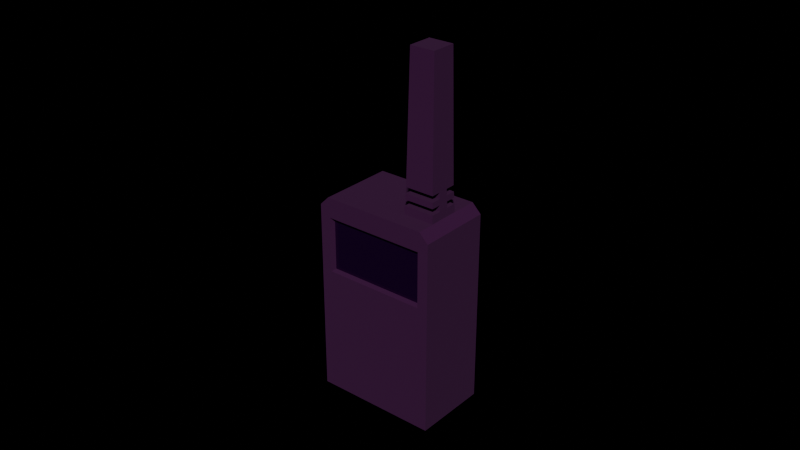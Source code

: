# Source: communicator.blend  (saved by Blender 4.1.24; exported with 4.5.12 LTS)
import bpy
from mathutils import Matrix  # noqa: F401  (used for matrix-valued properties, if any)

bpy.ops.wm.read_factory_settings(use_empty=True)
scene = bpy.context.scene
scene.name = 'Scene'

# ---- collections
col_collection = bpy.data.collections.new('Collection'); scene.collection.children.link(col_collection)
col_imaging_setup = bpy.data.collections.new('Imaging Setup'); scene.collection.children.link(col_imaging_setup)

# ---- images (referenced by path relative to the original .blend; pixels are not part of the script)
import os
ASSET_DIR = os.environ.get("B2B_ASSET_DIR", "")  # directory of the original .blend (textures are referenced by path, not embedded)
HERE = os.path.dirname(os.path.abspath(__file__))  # packed textures are extracted next to this script under _unpacked/

def load_image(name, relpath, width, height, colorspace="sRGB"):
    """Load a texture the original file referenced (path relative to the .blend, or extracted next to this script)."""
    p = next((c for c in (os.path.join(HERE, relpath), os.path.join(ASSET_DIR, relpath)) if relpath and os.path.exists(c)), "")
    if p:
        img = bpy.data.images.load(p, check_existing=True)
        img.name = name
    else:  # same state as the original file: an image datablock whose file is absent (Cycles renders it pink)
        img = bpy.data.images.new(name, width, height)
        img.source = "FILE"
        img.filepath = "//" + (relpath or name)
    img.colorspace_settings.name = colorspace
    return img
img_noise_png = load_image('noise.png', 'noise.png', 1024, 1024, 'sRGB')

# ---- materials (node trees are filled in below, after node groups)
mat_plastic = bpy.data.materials.new('plastic')
mat_plastic.alpha_threshold = 0.0
mat_plastic.use_transparent_shadow = False
mat_plastic.roughness = 0.5
mat_plastic.line_color = (0.0, 0.0, 0.0, 1.0)
mat_display = bpy.data.materials.new('display')
mat_display.alpha_threshold = 0.0
mat_display.use_transparent_shadow = False
mat_display.roughness = 0.5
mat_display.line_color = (0.0, 0.0, 0.0, 1.0)

# ---- material node trees
mat_plastic.use_nodes = True; mat_plastic.node_tree.nodes.clear()
_N = mat_plastic.node_tree.nodes; _L = mat_plastic.node_tree.links
n0 = _N.new('ShaderNodeOutputMaterial'); n0.name = 'Material Output'; n0.location = (300, 300)
n1 = _N.new('ShaderNodeBsdfPrincipled'); n1.name = 'Principled BSDF'; n1.location = (-21, 306)
n1.inputs[2].default_value = 1.0
n1.inputs[3].default_value = 1.45
n2 = _N.new('ShaderNodeMix'); n2.name = 'Mix'; n2.location = (-356, 273)
n2.data_type = 'RGBA'
n2.blend_type = 'MULTIPLY'
n2.inputs[0].default_value = 1.0
n2.inputs[7].default_value = (0.04521, 0.04521, 0.04521, 1.0)
n3 = _N.new('ShaderNodeTexImage'); n3.name = 'Image Texture'; n3.location = (-753, 205)
n3.image = img_noise_png
n3.interpolation = 'Closest'
_L.new(n1.outputs[0], n0.inputs[0])
_L.new(n2.outputs[2], n1.inputs[0])
_L.new(n3.outputs[0], n2.inputs[6])
n0.is_active_output = True
mat_display.use_nodes = True; mat_display.node_tree.nodes.clear()
_N = mat_display.node_tree.nodes; _L = mat_display.node_tree.links
n0 = _N.new('ShaderNodeOutputMaterial'); n0.name = 'Material Output'; n0.location = (300, 300)
n1 = _N.new('ShaderNodeBsdfPrincipled'); n1.name = 'Principled BSDF'; n1.location = (-143, 311)
n1.inputs[2].default_value = 0.08791
n1.inputs[3].default_value = 1.45
n2 = _N.new('ShaderNodeMix'); n2.name = 'Mix'; n2.location = (-356, 273)
n2.data_type = 'RGBA'
n2.blend_type = 'MULTIPLY'
n2.inputs[0].default_value = 1.0
n2.inputs[7].default_value = (0.01191, 0.04514, 0.02056, 1.0)
n3 = _N.new('ShaderNodeTexImage'); n3.name = 'Image Texture'; n3.location = (-753, 205)
n3.image = img_noise_png
n3.interpolation = 'Closest'
_L.new(n1.outputs[0], n0.inputs[0])
_L.new(n2.outputs[2], n1.inputs[0])
_L.new(n3.outputs[0], n2.inputs[6])
n0.is_active_output = True

# ---- world
world_world = bpy.data.worlds.new('World'); scene.world = world_world
world_world.use_nodes = True; world_world.node_tree.nodes.clear()
_N = world_world.node_tree.nodes; _L = world_world.node_tree.links
n0 = _N.new('ShaderNodeOutputWorld'); n0.name = 'World Output'; n0.location = (300, 300)
n1 = _N.new('ShaderNodeBackground'); n1.name = 'Background'; n1.location = (10, 300)
n2 = _N.new('ShaderNodeLightPath'); n2.name = 'Light Path'; n2.location = (-604, 256)
n3 = _N.new('ShaderNodeMix'); n3.name = 'Mix'; n3.location = (-276, 252)
n3.data_type = 'RGBA'
n3.inputs[6].default_value = (0.002841, 0.007878, 0.0196, 1.0)
n3.inputs[7].default_value = (0.0, 0.0, 0.0, 1.0)
_L.new(n1.outputs[0], n0.inputs[0])
_L.new(n2.outputs[0], n3.inputs[0])
_L.new(n3.outputs[2], n1.inputs[0])
n0.is_active_output = True
world_world.color = (0.05088, 0.05088, 0.05088)
world_world.use_sun_shadow = False
world_world.sun_shadow_jitter_overblur = 0.0

# ---- meshes
me_cube_001 = bpy.data.meshes.new('Cube.001')
me_cube_001.from_pydata([(-0.01651, -0.01093, -0.004418), (-0.02, 0.01346, -0.0458), (0.01651, -0.01093, -0.004418), (0.02, 0.01346, -0.0458), (0.006811, -0.005078, 0.01992), (0.007843, -0.004045, 0.06943), (0.006811, 0.005078, 0.01992), (0.007843, 0.004045, 0.06943), (0.01697, -0.005078, 0.01992), (0.01593, -0.004045, 0.06943), (0.01697, 0.005078, 0.01992), (0.01593, 0.004045, 0.06943), (0.007165, -0.004723, 0.02838), (0.007165, 0.004723, 0.02838), (0.01661, 0.004723, 0.02838), (0.01661, -0.004723, 0.02838), (0.007076, 0.004812, 0.02646), (0.006988, 0.0049, 0.02454), (0.006899, 0.004989, 0.02262), (0.0167, 0.004812, 0.02646), (0.01679, 0.0049, 0.02454), (0.01688, 0.004989, 0.02262), (0.0167, -0.004812, 0.02646), (0.01679, -0.0049, 0.02454), (0.01688, -0.004989, 0.02262), (0.006899, -0.004989, 0.02262), (0.006988, -0.0049, 0.02454), (0.007076, -0.004812, 0.02646), (0.006811, 0.001693, 0.01992), (0.006811, -0.001693, 0.01992), (0.007843, -0.001348, 0.06943), (0.007843, 0.001348, 0.06943), (0.01697, -0.001693, 0.01992), (0.01697, 0.001693, 0.01992), (0.01593, 0.001348, 0.06943), (0.01593, -0.001348, 0.06943), (0.01661, 0.001574, 0.02838), (0.01661, -0.001574, 0.02838), (0.007165, -0.001574, 0.02838), (0.007165, 0.001574, 0.02838), (0.006899, -0.001663, 0.02262), (0.006899, 0.001663, 0.02262), (0.006988, -0.001633, 0.02454), (0.006988, 0.001633, 0.02454), (0.007076, -0.001604, 0.02646), (0.007076, 0.001604, 0.02646), (0.01688, 0.001663, 0.02262), (0.01688, -0.001663, 0.02262), (0.01679, 0.001633, 0.02454), (0.01679, -0.001633, 0.02454), (0.0167, 0.001604, 0.02646), (0.0167, -0.001604, 0.02646), (-0.01704, -0.01093, 0.02), (-0.01651, -0.01093, 0.01355), (-0.02, 0.01346, 0.01704), (-0.01704, 0.01346, 0.02), (0.01651, -0.01093, 0.01355), (0.01704, -0.01093, 0.02), (0.01704, 0.01346, 0.02), (0.02, 0.01346, 0.01704), (-0.02, -0.01093, -0.0458), (0.02, -0.01093, -0.0458), (0.02, -0.01093, 0.01704), (-0.02, -0.01093, 0.01704), (-0.01607, -0.009299, -0.003987), (0.01607, -0.009299, -0.003987), (0.01607, -0.009299, 0.01312), (-0.01607, -0.009299, 0.01312)], [], [(58, 55, 52, 57), (3, 59, 62, 61), (60, 63, 54, 1), (1, 3, 61, 60), (1, 54, 55, 58, 59, 3), (39, 31, 7, 13), (13, 7, 11, 14), (37, 35, 9, 15), (15, 9, 5, 12), (29, 32, 8, 4), (35, 30, 5, 9), (46, 21, 18, 41), (44, 27, 22, 51), (48, 43, 17, 20), (14, 36, 39, 13), (28, 41, 18, 6), (36, 50, 45, 39), (43, 45, 16, 17), (6, 18, 21, 10), (48, 46, 41, 43), (17, 16, 19, 20), (32, 47, 24, 8), (40, 25, 24, 47), (49, 51, 22, 23), (8, 24, 25, 4), (50, 19, 16, 45), (23, 22, 27, 26), (20, 19, 50, 48), (48, 50, 51, 49), (40, 47, 49, 42), (46, 48, 49, 47), (10, 21, 46, 33), (33, 46, 47, 32), (26, 27, 44, 42), (42, 44, 45, 43), (15, 12, 38, 37), (40, 42, 43, 41), (4, 25, 40, 29), (29, 40, 41, 28), (38, 44, 51, 37), (44, 38, 39, 45), (42, 49, 23, 26), (50, 36, 37, 51), (11, 7, 31, 34), (34, 31, 30, 35), (6, 10, 33, 28), (28, 33, 32, 29), (14, 11, 34, 36), (36, 34, 35, 37), (12, 5, 30, 38), (38, 30, 31, 39), (52, 55, 54, 63), (58, 57, 62, 59), (62, 57, 52, 63), (53, 0, 64, 67), (2, 0, 60, 61), (56, 2, 61, 62), (0, 53, 63, 60), (53, 56, 62, 63), (65, 66, 67, 64), (0, 2, 65, 64), (56, 53, 67, 66), (2, 56, 66, 65)])
me_cube_001.polygons.foreach_set('material_index', [0, 0, 0, 0, 0, 0, 0, 0, 0, 0, 0, 0, 0, 0, 0, 0, 0, 0, 0, 0, 0, 0, 0, 0, 0, 0, 0, 0, 0, 0, 0, 0, 0, 0, 0, 0, 0, 0, 0, 0, 0, 0, 0, 0, 0, 0, 0, 0, 0, 0, 0, 0, 0, 0, 0, 0, 0, 0, 0, 1, 0, 0, 0])
_uv = me_cube_001.uv_layers.new(name='UVMap')
_uv.uv.foreach_set('vector', [0.5426, 0.5336, 0.4574, 0.5336, 0.4574, 0.4727, 0.5426, 0.4727, 0.5336, 0.3855, 0.5336, 0.5426, 0.4727, 0.5426, 0.4727, 0.3855, 0.4727, 0.3855, 0.4727, 0.5426, 0.5336, 0.5426, 0.5336, 0.3855, 0.45, 0.5336, 0.55, 0.5336, 0.55, 0.4727, 0.45, 0.4727, 0.45, 0.3855, 0.45, 0.5426, 0.4574, 0.55, 0.5426, 0.55, 0.55, 0.5426, 0.55, 0.3855, 0.5039, 0.571, 0.5034, 0.6736, 0.5101, 0.6736, 0.5118, 0.571, 0.5179, 0.571, 0.5196, 0.6736, 0.5398, 0.6736, 0.5415, 0.571, 0.4961, 0.571, 0.4966, 0.6736, 0.4899, 0.6736, 0.4882, 0.571, 0.5415, 0.571, 0.5398, 0.6736, 0.5196, 0.6736, 0.5179, 0.571, 0.517, 0.4958, 0.5424, 0.4958, 0.5424, 0.4873, 0.517, 0.4873, 0.5398, 0.4966, 0.5196, 0.4966, 0.5196, 0.4899, 0.5398, 0.4899, 0.5422, 0.5042, 0.5422, 0.5125, 0.5172, 0.5125, 0.5172, 0.5042, 0.5177, 0.496, 0.5177, 0.488, 0.5417, 0.488, 0.5417, 0.496, 0.542, 0.5041, 0.5175, 0.5041, 0.5175, 0.5123, 0.542, 0.5123, 0.5415, 0.5118, 0.5415, 0.5039, 0.5179, 0.5039, 0.5179, 0.5118, 0.5042, 0.5498, 0.5042, 0.5566, 0.5125, 0.5566, 0.5127, 0.5498, 0.5415, 0.571, 0.5417, 0.5662, 0.5177, 0.5662, 0.5179, 0.571, 0.5041, 0.5614, 0.504, 0.5662, 0.512, 0.5662, 0.5123, 0.5614, 0.517, 0.5498, 0.5172, 0.5566, 0.5422, 0.5566, 0.5424, 0.5498, 0.542, 0.5614, 0.5422, 0.5566, 0.5172, 0.5566, 0.5175, 0.5614, 0.5175, 0.5614, 0.5177, 0.5662, 0.5417, 0.5662, 0.542, 0.5614, 0.4958, 0.5498, 0.4958, 0.5566, 0.4875, 0.5566, 0.4873, 0.5498, 0.5172, 0.4958, 0.5172, 0.4875, 0.5422, 0.4875, 0.5422, 0.4958, 0.4959, 0.5614, 0.496, 0.5662, 0.488, 0.5662, 0.4877, 0.5614, 0.5424, 0.5498, 0.5422, 0.5566, 0.5172, 0.5566, 0.517, 0.5498, 0.5417, 0.504, 0.5417, 0.512, 0.5177, 0.512, 0.5177, 0.504, 0.542, 0.5614, 0.5417, 0.5662, 0.5177, 0.5662, 0.5175, 0.5614, 0.5123, 0.5614, 0.512, 0.5662, 0.504, 0.5662, 0.5041, 0.5614, 0.5041, 0.5614, 0.504, 0.5662, 0.496, 0.5662, 0.4959, 0.5614, 0.5172, 0.5566, 0.5422, 0.5566, 0.542, 0.5614, 0.5175, 0.5614, 0.5042, 0.5566, 0.5041, 0.5614, 0.4959, 0.5614, 0.4958, 0.5566, 0.5127, 0.5498, 0.5125, 0.5566, 0.5042, 0.5566, 0.5042, 0.5498, 0.5042, 0.5498, 0.5042, 0.5566, 0.4958, 0.5566, 0.4958, 0.5498, 0.4877, 0.5614, 0.488, 0.5662, 0.496, 0.5662, 0.4959, 0.5614, 0.4959, 0.5614, 0.496, 0.5662, 0.504, 0.5662, 0.5041, 0.5614, 0.5415, 0.4882, 0.5179, 0.4882, 0.5179, 0.4961, 0.5415, 0.4961, 0.4958, 0.5566, 0.4959, 0.5614, 0.5041, 0.5614, 0.5042, 0.5566, 0.4873, 0.5498, 0.4875, 0.5566, 0.4958, 0.5566, 0.4958, 0.5498, 0.4958, 0.5498, 0.4958, 0.5566, 0.5042, 0.5566, 0.5042, 0.5498, 0.5179, 0.571, 0.5177, 0.5662, 0.5417, 0.5662, 0.5415, 0.571, 0.496, 0.5662, 0.4961, 0.571, 0.5039, 0.571, 0.504, 0.5662, 0.5175, 0.4959, 0.542, 0.4959, 0.542, 0.4877, 0.5175, 0.4877, 0.504, 0.5662, 0.5039, 0.571, 0.4961, 0.571, 0.496, 0.5662, 0.5398, 0.5101, 0.5196, 0.5101, 0.5196, 0.5034, 0.5398, 0.5034, 0.5398, 0.5034, 0.5196, 0.5034, 0.5196, 0.4966, 0.5398, 0.4966, 0.517, 0.5127, 0.5424, 0.5127, 0.5424, 0.5042, 0.517, 0.5042, 0.517, 0.5042, 0.5424, 0.5042, 0.5424, 0.4958, 0.517, 0.4958, 0.5118, 0.571, 0.5101, 0.6736, 0.5034, 0.6736, 0.5039, 0.571, 0.5039, 0.571, 0.5034, 0.6736, 0.4966, 0.6736, 0.4961, 0.571, 0.4882, 0.571, 0.4899, 0.6736, 0.4966, 0.6736, 0.4961, 0.571, 0.4961, 0.571, 0.4966, 0.6736, 0.5034, 0.6736, 0.5039, 0.571, 0.4574, 0.4727, 0.4574, 0.5336, 0.45, 0.5336, 0.45, 0.4727, 0.5426, 0.5336, 0.5426, 0.4727, 0.55, 0.4727, 0.55, 0.5336, 0.55, 0.5426, 0.5426, 0.55, 0.4574, 0.55, 0.45, 0.5426, 0.4727, 0.5339, 0.4727, 0.489, 0.4768, 0.49, 0.4768, 0.5328, 0.5413, 0.489, 0.4587, 0.489, 0.45, 0.3855, 0.55, 0.3855, 0.5413, 0.5339, 0.5413, 0.489, 0.55, 0.3855, 0.55, 0.5426, 0.4587, 0.489, 0.4587, 0.5339, 0.45, 0.5426, 0.45, 0.3855, 0.4587, 0.5339, 0.5413, 0.5339, 0.55, 0.5426, 0.45, 0.5426, 0.5402, 0.49, 0.5402, 0.5328, 0.4598, 0.5328, 0.4598, 0.49, 0.4587, 0.4727, 0.5413, 0.4727, 0.5402, 0.4768, 0.4598, 0.4768, 0.5413, 0.4727, 0.4587, 0.4727, 0.4598, 0.4768, 0.5402, 0.4768, 0.4727, 0.489, 0.4727, 0.5339, 0.4768, 0.5328, 0.4768, 0.49])
me_cube_001.materials.append(mat_plastic)
me_cube_001.materials.append(mat_display)
me_cube_001.update()

# ---- objects
ob_cube = bpy.data.objects.new('Cube', me_cube_001)

# ---- transforms, parenting, visibility, modifiers, constraints
ob_cube.location = (0.0, 0.0, 0.0)

# ---- collection membership
col_imaging_setup.objects.link(ob_cube)

# ---- scene / render settings (as saved in the file)
scene.frame_start = 1; scene.frame_end = 250; scene.frame_set(1)
scene.render.engine = 'CYCLES'
scene.cycles.sampling_pattern = 'TABULATED_SOBOL'
scene.eevee.ray_tracing_options.trace_max_roughness = 0.0
bpy.context.view_layer.update()

# ---- added for rendering (the .blend has no active camera and no usable light): camera, sun
cam_auto = bpy.data.cameras.new('AutoCamera')
cam_auto.lens = 50.0
cam_auto.sensor_width = 36.0
cam_auto.clip_end = 1000.0
ob_auto_camera = bpy.data.objects.new('AutoCamera', cam_auto)
scene.collection.objects.link(ob_auto_camera)
ob_auto_camera.location = (0.185045, -0.22079, 0.159851)
ob_auto_camera.rotation_euler = (1.09748, -7.21219e-08, 0.694738)
scene.camera = ob_auto_camera
light_auto_sun = bpy.data.lights.new('AutoSun', 'SUN')
light_auto_sun.energy = 3.0
light_auto_sun.angle = 0.0523599
ob_auto_sun = bpy.data.objects.new('AutoSun', light_auto_sun)
scene.collection.objects.link(ob_auto_sun)
ob_auto_sun.rotation_euler = (0.872665, 0.174533, 0.523599)
bpy.context.view_layer.update()
